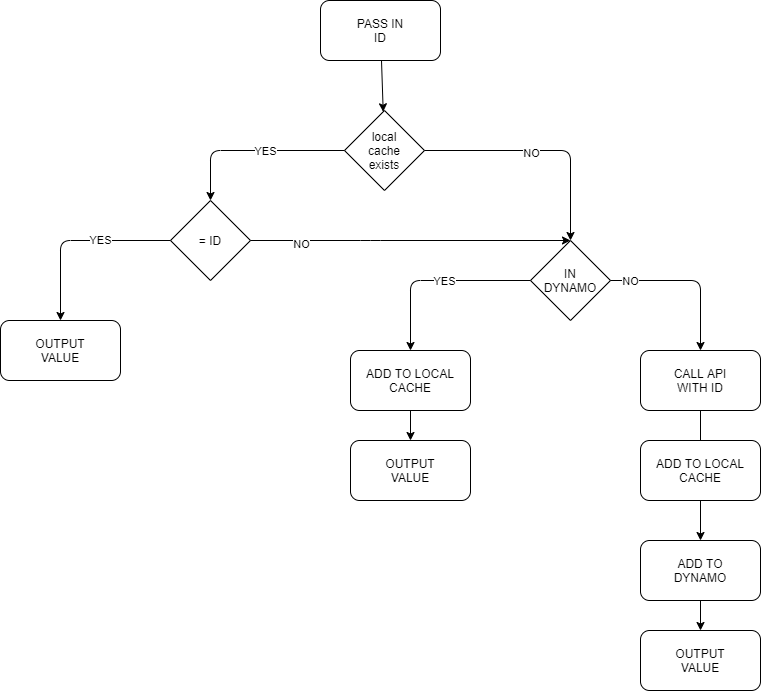

The diagram above was exported from draw.io. Its source (the exported page's mxGraphModel, read from the mxfile embedded in the PNG):
<mxGraphModel dx="1422" dy="814" grid="1" gridSize="10" guides="1" tooltips="1" connect="1" arrows="1" fold="1" page="1" pageScale="1" pageWidth="850" pageHeight="1100" math="0" shadow="0">
  <root>
    <mxCell id="0" />
    <mxCell id="1" parent="0" />
    <mxCell id="2" value="PASS IN&lt;br&gt;ID" style="rounded=1;whiteSpace=wrap;html=1;" vertex="1" parent="1">
      <mxGeometry x="350" y="40" width="120" height="60" as="geometry" />
    </mxCell>
    <mxCell id="3" value="" style="endArrow=classic;html=1;" edge="1" source="2" target="4" parent="1">
      <mxGeometry width="50" height="50" relative="1" as="geometry">
        <mxPoint x="400" y="420" as="sourcePoint" />
        <mxPoint x="414" y="170" as="targetPoint" />
      </mxGeometry>
    </mxCell>
    <mxCell id="4" value="local&lt;br&gt;cache&lt;br&gt;exists" style="rhombus;whiteSpace=wrap;html=1;" vertex="1" parent="1">
      <mxGeometry x="374" y="150" width="80" height="80" as="geometry" />
    </mxCell>
    <mxCell id="5" value="" style="endArrow=classic;html=1;" edge="1" source="4" target="7" parent="1">
      <mxGeometry width="50" height="50" relative="1" as="geometry">
        <mxPoint x="400" y="410" as="sourcePoint" />
        <mxPoint x="170" y="190" as="targetPoint" />
        <Array as="points">
          <mxPoint x="240" y="190" />
        </Array>
      </mxGeometry>
    </mxCell>
    <mxCell id="6" value="YES" style="edgeLabel;html=1;align=center;verticalAlign=middle;resizable=0;points=[];" vertex="1" connectable="0" parent="5">
      <mxGeometry x="-0.1304" relative="1" as="geometry">
        <mxPoint as="offset" />
      </mxGeometry>
    </mxCell>
    <mxCell id="7" value="= ID" style="rhombus;whiteSpace=wrap;html=1;" vertex="1" parent="1">
      <mxGeometry x="200" y="240" width="80" height="80" as="geometry" />
    </mxCell>
    <mxCell id="8" value="" style="endArrow=classic;html=1;entryX=0.5;entryY=0;entryDx=0;entryDy=0;" edge="1" source="4" target="13" parent="1">
      <mxGeometry width="50" height="50" relative="1" as="geometry">
        <mxPoint x="400" y="410" as="sourcePoint" />
        <mxPoint x="600" y="240" as="targetPoint" />
        <Array as="points">
          <mxPoint x="600" y="190" />
        </Array>
      </mxGeometry>
    </mxCell>
    <mxCell id="9" value="NO" style="edgeLabel;html=1;align=center;verticalAlign=middle;resizable=0;points=[];" vertex="1" connectable="0" parent="8">
      <mxGeometry x="-0.102" y="-2" relative="1" as="geometry">
        <mxPoint as="offset" />
      </mxGeometry>
    </mxCell>
    <mxCell id="10" value="" style="endArrow=classic;html=1;" edge="1" source="7" target="12" parent="1">
      <mxGeometry width="50" height="50" relative="1" as="geometry">
        <mxPoint x="400" y="410" as="sourcePoint" />
        <mxPoint x="240" y="400" as="targetPoint" />
        <Array as="points">
          <mxPoint x="90" y="280" />
        </Array>
      </mxGeometry>
    </mxCell>
    <mxCell id="11" value="YES" style="edgeLabel;html=1;align=center;verticalAlign=middle;resizable=0;points=[];" vertex="1" connectable="0" parent="10">
      <mxGeometry x="-0.2526" y="-1" relative="1" as="geometry">
        <mxPoint as="offset" />
      </mxGeometry>
    </mxCell>
    <mxCell id="12" value="OUTPUT&lt;br&gt;VALUE" style="rounded=1;whiteSpace=wrap;html=1;" vertex="1" parent="1">
      <mxGeometry x="30" y="360" width="120" height="60" as="geometry" />
    </mxCell>
    <mxCell id="13" value="IN&lt;br&gt;DYNAMO" style="rhombus;whiteSpace=wrap;html=1;" vertex="1" parent="1">
      <mxGeometry x="560" y="280" width="80" height="80" as="geometry" />
    </mxCell>
    <mxCell id="14" value="" style="endArrow=classic;html=1;" edge="1" source="13" target="16" parent="1">
      <mxGeometry width="50" height="50" relative="1" as="geometry">
        <mxPoint x="400" y="310" as="sourcePoint" />
        <mxPoint x="440" y="320" as="targetPoint" />
        <Array as="points">
          <mxPoint x="440" y="320" />
        </Array>
      </mxGeometry>
    </mxCell>
    <mxCell id="15" value="YES" style="edgeLabel;html=1;align=center;verticalAlign=middle;resizable=0;points=[];" vertex="1" connectable="0" parent="14">
      <mxGeometry x="-0.0842" relative="1" as="geometry">
        <mxPoint as="offset" />
      </mxGeometry>
    </mxCell>
    <mxCell id="16" value="ADD TO LOCAL CACHE" style="rounded=1;whiteSpace=wrap;html=1;" vertex="1" parent="1">
      <mxGeometry x="380" y="390" width="120" height="60" as="geometry" />
    </mxCell>
    <mxCell id="17" value="OUTPUT&lt;br&gt;VALUE" style="rounded=1;whiteSpace=wrap;html=1;" vertex="1" parent="1">
      <mxGeometry x="380" y="480" width="120" height="60" as="geometry" />
    </mxCell>
    <mxCell id="18" value="" style="endArrow=classic;html=1;entryX=0.5;entryY=0;entryDx=0;entryDy=0;exitX=0.5;exitY=1;exitDx=0;exitDy=0;" edge="1" source="16" target="17" parent="1">
      <mxGeometry width="50" height="50" relative="1" as="geometry">
        <mxPoint x="400" y="300" as="sourcePoint" />
        <mxPoint x="450" y="250" as="targetPoint" />
      </mxGeometry>
    </mxCell>
    <mxCell id="19" value="" style="endArrow=classic;html=1;exitX=1;exitY=0.5;exitDx=0;exitDy=0;" edge="1" source="13" target="21" parent="1">
      <mxGeometry width="50" height="50" relative="1" as="geometry">
        <mxPoint x="400" y="290" as="sourcePoint" />
        <mxPoint x="450" y="240" as="targetPoint" />
        <Array as="points">
          <mxPoint x="730" y="320" />
        </Array>
      </mxGeometry>
    </mxCell>
    <mxCell id="20" value="NO" style="edgeLabel;html=1;align=center;verticalAlign=middle;resizable=0;points=[];" vertex="1" connectable="0" parent="19">
      <mxGeometry x="-0.7625" relative="1" as="geometry">
        <mxPoint as="offset" />
      </mxGeometry>
    </mxCell>
    <mxCell id="21" value="CALL API&lt;br&gt;WITH ID" style="rounded=1;whiteSpace=wrap;html=1;" vertex="1" parent="1">
      <mxGeometry x="670" y="390" width="120" height="60" as="geometry" />
    </mxCell>
    <mxCell id="22" value="" style="endArrow=classic;html=1;" edge="1" source="21" parent="1">
      <mxGeometry width="50" height="50" relative="1" as="geometry">
        <mxPoint x="400" y="490" as="sourcePoint" />
        <mxPoint x="730" y="520" as="targetPoint" />
      </mxGeometry>
    </mxCell>
    <mxCell id="23" value="" style="endArrow=classic;html=1;" edge="1" source="29" parent="1">
      <mxGeometry width="50" height="50" relative="1" as="geometry">
        <mxPoint x="730" y="570" as="sourcePoint" />
        <mxPoint x="730" y="630" as="targetPoint" />
      </mxGeometry>
    </mxCell>
    <mxCell id="24" value="OUTPUT&lt;br&gt;VALUE" style="rounded=1;whiteSpace=wrap;html=1;" vertex="1" parent="1">
      <mxGeometry x="670" y="670" width="120" height="60" as="geometry" />
    </mxCell>
    <mxCell id="25" value="" style="endArrow=classic;html=1;" edge="1" source="29" target="24" parent="1">
      <mxGeometry width="50" height="50" relative="1" as="geometry">
        <mxPoint x="730" y="690" as="sourcePoint" />
        <mxPoint x="733.04" y="740" as="targetPoint" />
      </mxGeometry>
    </mxCell>
    <mxCell id="26" value="" style="endArrow=classic;html=1;exitX=1;exitY=0.5;exitDx=0;exitDy=0;entryX=0.5;entryY=0;entryDx=0;entryDy=0;" edge="1" source="7" target="13" parent="1">
      <mxGeometry width="50" height="50" relative="1" as="geometry">
        <mxPoint x="400" y="380" as="sourcePoint" />
        <mxPoint x="450" y="330" as="targetPoint" />
        <Array as="points">
          <mxPoint x="400" y="280" />
        </Array>
      </mxGeometry>
    </mxCell>
    <mxCell id="27" value="NO" style="edgeLabel;html=1;align=center;verticalAlign=middle;resizable=0;points=[];" vertex="1" connectable="0" parent="26">
      <mxGeometry x="-0.688" y="-3" relative="1" as="geometry">
        <mxPoint as="offset" />
      </mxGeometry>
    </mxCell>
    <mxCell id="28" value="ADD TO LOCAL CACHE" style="rounded=1;whiteSpace=wrap;html=1;" vertex="1" parent="1">
      <mxGeometry x="670" y="480" width="120" height="60" as="geometry" />
    </mxCell>
    <mxCell id="29" value="ADD TO&lt;br&gt;DYNAMO" style="rounded=1;whiteSpace=wrap;html=1;" vertex="1" parent="1">
      <mxGeometry x="670" y="580" width="120" height="60" as="geometry" />
    </mxCell>
    <mxCell id="30" value="" style="endArrow=classic;html=1;" edge="1" source="28" target="29" parent="1">
      <mxGeometry width="50" height="50" relative="1" as="geometry">
        <mxPoint x="730" y="570" as="sourcePoint" />
        <mxPoint x="730" y="610" as="targetPoint" />
      </mxGeometry>
    </mxCell>
  </root>
</mxGraphModel>